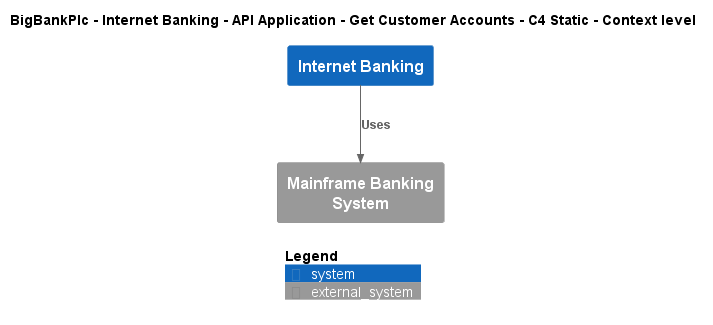

The diagram above was rendered by PlantUML. Its source (embedded in the PNG):
@startuml
!include ..\..\..\..\..\..\..\.c4s\C4_Context.puml

AddElementTag("c4interflow:lifecycle:new", $bgColor=green, $fontColor=#ffffff, $borderColor=green, $shadowing="False")
AddElementTag("c4interflow:lifecycle:changed", $bgColor=orange, $fontColor=#ffffff, $borderColor=orange, $shadowing="False")
AddElementTag("c4interflow:lifecycle:removed", $bgColor=red, $fontColor=#ffffff, $borderColor=red, $shadowing="False")

AddRelTag("c4interflow:lifecycle:new", $textColor=green, $lineColor=green)
AddRelTag("c4interflow:lifecycle:changed", $textColor=orange, $lineColor=orange)
AddRelTag("c4interflow:lifecycle:removed", $textColor=red, $lineColor=red)

SHOW_PERSON_PORTRAIT()
LAYOUT_TOP_DOWN()

skinparam linetype polyline

title BigBankPlc - Internet Banking - API Application - Get Customer Accounts - C4 Static - Context level

System(BigBankPlc.SoftwareSystems.InternetBanking, "Internet Banking", "")
System_Ext(BigBankPlc.SoftwareSystems.MainframeBankingSystem, "Mainframe Banking System", "")

Rel(BigBankPlc.SoftwareSystems.InternetBanking, BigBankPlc.SoftwareSystems.MainframeBankingSystem, "Uses")


SHOW_LEGEND()
@enduml